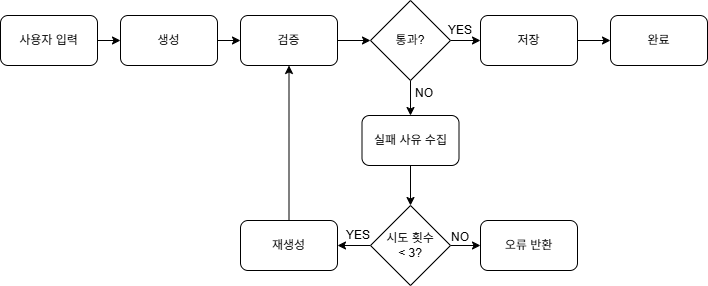

The diagram above was exported from draw.io. Its source (the exported page's mxGraphModel, read from the mxfile embedded in the PNG):
<mxGraphModel dx="1030" dy="535" grid="1" gridSize="10" guides="1" tooltips="1" connect="1" arrows="1" fold="1" page="1" pageScale="1" pageWidth="827" pageHeight="1169" math="0" shadow="0">
  <root>
    <mxCell id="0" />
    <mxCell id="1" parent="0" />
    <mxCell id="qE06xSxcebHusB_UfZ12-10" edge="1" parent="1" source="qE06xSxcebHusB_UfZ12-1" style="edgeStyle=orthogonalEdgeStyle;rounded=0;orthogonalLoop=1;jettySize=auto;html=1;" target="qE06xSxcebHusB_UfZ12-7">
      <mxGeometry relative="1" as="geometry" />
    </mxCell>
    <mxCell id="qE06xSxcebHusB_UfZ12-1" parent="1" style="rounded=1;whiteSpace=wrap;html=1;" value="사용자 입력" vertex="1">
      <mxGeometry height="50" width="97" x="70" y="70" as="geometry" />
    </mxCell>
    <mxCell id="qE06xSxcebHusB_UfZ12-13" edge="1" parent="1" source="qE06xSxcebHusB_UfZ12-6" style="edgeStyle=orthogonalEdgeStyle;rounded=0;orthogonalLoop=1;jettySize=auto;html=1;entryX=0;entryY=0.5;entryDx=0;entryDy=0;" target="qE06xSxcebHusB_UfZ12-12">
      <mxGeometry relative="1" as="geometry" />
    </mxCell>
    <mxCell id="qE06xSxcebHusB_UfZ12-6" parent="1" style="rounded=1;whiteSpace=wrap;html=1;" value="검증" vertex="1">
      <mxGeometry height="50" width="97" x="310" y="70" as="geometry" />
    </mxCell>
    <mxCell id="qE06xSxcebHusB_UfZ12-11" edge="1" parent="1" source="qE06xSxcebHusB_UfZ12-7" style="edgeStyle=orthogonalEdgeStyle;rounded=0;orthogonalLoop=1;jettySize=auto;html=1;entryX=0;entryY=0.5;entryDx=0;entryDy=0;" target="qE06xSxcebHusB_UfZ12-6">
      <mxGeometry relative="1" as="geometry" />
    </mxCell>
    <mxCell id="qE06xSxcebHusB_UfZ12-7" parent="1" style="rounded=1;whiteSpace=wrap;html=1;" value="생성" vertex="1">
      <mxGeometry height="50" width="97" x="190" y="70" as="geometry" />
    </mxCell>
    <mxCell id="qE06xSxcebHusB_UfZ12-8" parent="1" style="rounded=1;whiteSpace=wrap;html=1;" value="완료" vertex="1">
      <mxGeometry height="50" width="97" x="680" y="70" as="geometry" />
    </mxCell>
    <mxCell id="qE06xSxcebHusB_UfZ12-16" edge="1" parent="1" source="qE06xSxcebHusB_UfZ12-9" style="edgeStyle=orthogonalEdgeStyle;rounded=0;orthogonalLoop=1;jettySize=auto;html=1;entryX=0;entryY=0.5;entryDx=0;entryDy=0;" target="qE06xSxcebHusB_UfZ12-8">
      <mxGeometry relative="1" as="geometry" />
    </mxCell>
    <mxCell id="qE06xSxcebHusB_UfZ12-9" parent="1" style="rounded=1;whiteSpace=wrap;html=1;" value="저장" vertex="1">
      <mxGeometry height="50" width="97" x="550" y="70" as="geometry" />
    </mxCell>
    <mxCell id="qE06xSxcebHusB_UfZ12-14" edge="1" parent="1" source="qE06xSxcebHusB_UfZ12-12" style="edgeStyle=orthogonalEdgeStyle;rounded=0;orthogonalLoop=1;jettySize=auto;html=1;" target="qE06xSxcebHusB_UfZ12-9">
      <mxGeometry relative="1" as="geometry" />
    </mxCell>
    <mxCell id="qE06xSxcebHusB_UfZ12-24" edge="1" parent="1" source="qE06xSxcebHusB_UfZ12-12" style="edgeStyle=orthogonalEdgeStyle;rounded=0;orthogonalLoop=1;jettySize=auto;html=1;entryX=0.5;entryY=0;entryDx=0;entryDy=0;" target="qE06xSxcebHusB_UfZ12-17">
      <mxGeometry relative="1" as="geometry" />
    </mxCell>
    <mxCell id="qE06xSxcebHusB_UfZ12-12" parent="1" style="rhombus;whiteSpace=wrap;html=1;" value="통과?" vertex="1">
      <mxGeometry height="80" width="80" x="440" y="55" as="geometry" />
    </mxCell>
    <mxCell id="qE06xSxcebHusB_UfZ12-15" parent="1" style="text;html=1;whiteSpace=wrap;strokeColor=none;fillColor=none;align=center;verticalAlign=middle;rounded=0;" value="YES" vertex="1">
      <mxGeometry height="30" width="60" x="500" y="70" as="geometry" />
    </mxCell>
    <mxCell id="qE06xSxcebHusB_UfZ12-23" edge="1" parent="1" source="qE06xSxcebHusB_UfZ12-17" style="edgeStyle=orthogonalEdgeStyle;rounded=0;orthogonalLoop=1;jettySize=auto;html=1;" target="qE06xSxcebHusB_UfZ12-21">
      <mxGeometry relative="1" as="geometry" />
    </mxCell>
    <mxCell id="qE06xSxcebHusB_UfZ12-17" parent="1" style="rounded=1;whiteSpace=wrap;html=1;" value="실패 사유 수집" vertex="1">
      <mxGeometry height="50" width="97" x="431.5" y="170" as="geometry" />
    </mxCell>
    <mxCell id="qE06xSxcebHusB_UfZ12-19" parent="1" style="text;html=1;whiteSpace=wrap;strokeColor=none;fillColor=none;align=center;verticalAlign=middle;rounded=0;" value="NO" vertex="1">
      <mxGeometry height="30" width="60" x="463.5" y="133" as="geometry" />
    </mxCell>
    <mxCell id="qE06xSxcebHusB_UfZ12-27" edge="1" parent="1" source="qE06xSxcebHusB_UfZ12-20" style="edgeStyle=orthogonalEdgeStyle;rounded=0;orthogonalLoop=1;jettySize=auto;html=1;entryX=0.5;entryY=1;entryDx=0;entryDy=0;" target="qE06xSxcebHusB_UfZ12-6">
      <mxGeometry relative="1" as="geometry" />
    </mxCell>
    <mxCell id="qE06xSxcebHusB_UfZ12-20" parent="1" style="rounded=1;whiteSpace=wrap;html=1;" value="재생성" vertex="1">
      <mxGeometry height="50" width="97" x="310" y="275" as="geometry" />
    </mxCell>
    <mxCell id="qE06xSxcebHusB_UfZ12-25" edge="1" parent="1" source="qE06xSxcebHusB_UfZ12-21" style="edgeStyle=orthogonalEdgeStyle;rounded=0;orthogonalLoop=1;jettySize=auto;html=1;entryX=1;entryY=0.5;entryDx=0;entryDy=0;" target="qE06xSxcebHusB_UfZ12-20">
      <mxGeometry relative="1" as="geometry" />
    </mxCell>
    <mxCell id="qE06xSxcebHusB_UfZ12-30" edge="1" parent="1" source="qE06xSxcebHusB_UfZ12-21" style="edgeStyle=orthogonalEdgeStyle;rounded=0;orthogonalLoop=1;jettySize=auto;html=1;" target="qE06xSxcebHusB_UfZ12-29">
      <mxGeometry relative="1" as="geometry" />
    </mxCell>
    <mxCell id="qE06xSxcebHusB_UfZ12-21" parent="1" style="rhombus;whiteSpace=wrap;html=1;" value="시도 횟수&lt;div&gt;&amp;lt; 3?&lt;/div&gt;" vertex="1">
      <mxGeometry height="80" width="80" x="440" y="260" as="geometry" />
    </mxCell>
    <mxCell id="qE06xSxcebHusB_UfZ12-26" parent="1" style="text;html=1;whiteSpace=wrap;strokeColor=none;fillColor=none;align=center;verticalAlign=middle;rounded=0;" value="YES" vertex="1">
      <mxGeometry height="30" width="60" x="398" y="275" as="geometry" />
    </mxCell>
    <mxCell id="qE06xSxcebHusB_UfZ12-28" parent="1" style="text;html=1;whiteSpace=wrap;strokeColor=none;fillColor=none;align=center;verticalAlign=middle;rounded=0;" value="NO" vertex="1">
      <mxGeometry height="30" width="60" x="500" y="277" as="geometry" />
    </mxCell>
    <mxCell id="qE06xSxcebHusB_UfZ12-29" parent="1" style="rounded=1;whiteSpace=wrap;html=1;" value="오류 반환" vertex="1">
      <mxGeometry height="50" width="97" x="550" y="275" as="geometry" />
    </mxCell>
  </root>
</mxGraphModel>